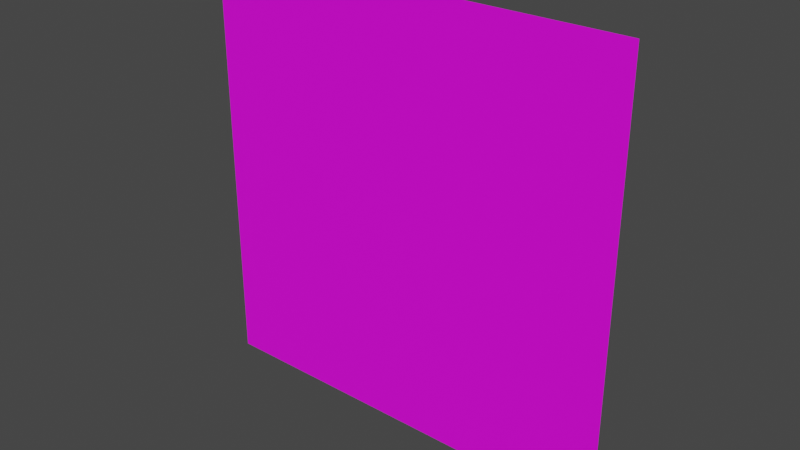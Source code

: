 # Source: wall.blend  (saved by Blender 3.3.6; exported with 4.5.12 LTS)
import bpy
from mathutils import Matrix  # noqa: F401  (used for matrix-valued properties, if any)

bpy.ops.wm.read_factory_settings(use_empty=True)
scene = bpy.context.scene
scene.name = 'Scene'

# ---- images (referenced by path relative to the original .blend; pixels are not part of the script)
import os
ASSET_DIR = os.environ.get("B2B_ASSET_DIR", "")  # directory of the original .blend (textures are referenced by path, not embedded)
HERE = os.path.dirname(os.path.abspath(__file__))  # packed textures are extracted next to this script under _unpacked/

def load_image(name, relpath, width, height, colorspace="sRGB"):
    """Load a texture the original file referenced (path relative to the .blend, or extracted next to this script)."""
    p = next((c for c in (os.path.join(HERE, relpath), os.path.join(ASSET_DIR, relpath)) if relpath and os.path.exists(c)), "")
    if p:
        img = bpy.data.images.load(p, check_existing=True)
        img.name = name
    else:  # same state as the original file: an image datablock whose file is absent (Cycles renders it pink)
        img = bpy.data.images.new(name, width, height)
        img.source = "FILE"
        img.filepath = "//" + (relpath or name)
    img.colorspace_settings.name = colorspace
    return img
img_wall_basic_png = load_image('wall.basic.png', 'wall.basic.png', 1024, 1024, 'sRGB')

# ---- materials (node trees are filled in below, after node groups)
mat_material_004 = bpy.data.materials.new('Material.004')
mat_material_004.use_transparent_shadow = False

# ---- material node trees
mat_material_004.use_nodes = True; mat_material_004.node_tree.nodes.clear()
_N = mat_material_004.node_tree.nodes; _L = mat_material_004.node_tree.links
n0 = _N.new('ShaderNodeBsdfPrincipled'); n0.name = 'Principled BSDF'; n0.location = (10, 300)
n0.distribution = 'GGX'
n0.subsurface_method = 'RANDOM_WALK_SKIN'
n0.inputs[3].default_value = 1.45
n0.inputs[27].default_value = (0.0, 0.0, 0.0, 1.0)
n0.inputs[28].default_value = 1.0
n1 = _N.new('ShaderNodeOutputMaterial'); n1.name = 'Material Output'; n1.location = (300, 300)
n2 = _N.new('ShaderNodeTexImage'); n2.name = 'Image Texture'; n2.location = (-280, 260)
n2.image = img_wall_basic_png
_L.new(n0.outputs[0], n1.inputs[0])
_L.new(n2.outputs[0], n0.inputs[0])
n1.is_active_output = True

# ---- world
world_world = bpy.data.worlds.new('World'); scene.world = world_world
world_world.use_nodes = True; world_world.node_tree.nodes.clear()
_N = world_world.node_tree.nodes; _L = world_world.node_tree.links
n0 = _N.new('ShaderNodeOutputWorld'); n0.name = 'World Output'; n0.location = (300, 300)
n1 = _N.new('ShaderNodeBackground'); n1.name = 'Background'; n1.location = (10, 300)
n1.inputs[0].default_value = (0.05088, 0.05088, 0.05088, 1.0)
_L.new(n1.outputs[0], n0.inputs[0])
n0.is_active_output = True
world_world.color = (0.05088, 0.05088, 0.05088)
world_world.use_sun_shadow = False
world_world.sun_shadow_jitter_overblur = 0.0

# ---- meshes
me_plane_001 = bpy.data.meshes.new('Plane.001')
me_plane_001.from_pydata([(-1.0, -1.0, 0.0), (1.0, -1.0, 0.0), (-1.0, 1.0, 0.0), (1.0, 1.0, 0.0)], [], [(0, 1, 3, 2)])
_uv = me_plane_001.uv_layers.new(name='UVMap')
_uv.uv.foreach_set('vector', [0.0, 0.0, 1.0, 0.0, 1.0, 1.0, 0.0, 1.0])
me_plane_001.materials.append(mat_material_004)
me_plane_001.update()

# ---- objects
ob_plane = bpy.data.objects.new('Plane', me_plane_001)

# ---- transforms, parenting, visibility, modifiers, constraints
ob_plane.location = (0.0, 0.0, 1.0)
ob_plane.rotation_euler = (-1.571, 0.0, 0.0)

# ---- collection membership
scene.collection.objects.link(ob_plane)

# ---- scene / render settings (as saved in the file)
scene.frame_start = 1; scene.frame_end = 250; scene.frame_set(1)
scene.render.engine = 'BLENDER_EEVEE_NEXT'
scene.cycles.sampling_pattern = 'TABULATED_SOBOL'
scene.cycles.use_light_tree = False
scene.view_settings.view_transform = 'Filmic'
bpy.context.view_layer.update()

# ---- added for rendering (the .blend has no active camera and no usable light): camera, sun
cam_auto = bpy.data.cameras.new('AutoCamera')
cam_auto.lens = 50.0
cam_auto.sensor_width = 36.0
cam_auto.clip_end = 1000.0
ob_auto_camera = bpy.data.objects.new('AutoCamera', cam_auto)
scene.collection.objects.link(ob_auto_camera)
ob_auto_camera.location = (2.61693, -3.14032, 3.09354)
ob_auto_camera.rotation_euler = (1.09748, -7.21219e-08, 0.694738)
scene.camera = ob_auto_camera
light_auto_sun = bpy.data.lights.new('AutoSun', 'SUN')
light_auto_sun.energy = 3.0
light_auto_sun.angle = 0.0523599
ob_auto_sun = bpy.data.objects.new('AutoSun', light_auto_sun)
scene.collection.objects.link(ob_auto_sun)
ob_auto_sun.rotation_euler = (0.872665, 0.174533, 0.523599)
bpy.context.view_layer.update()
